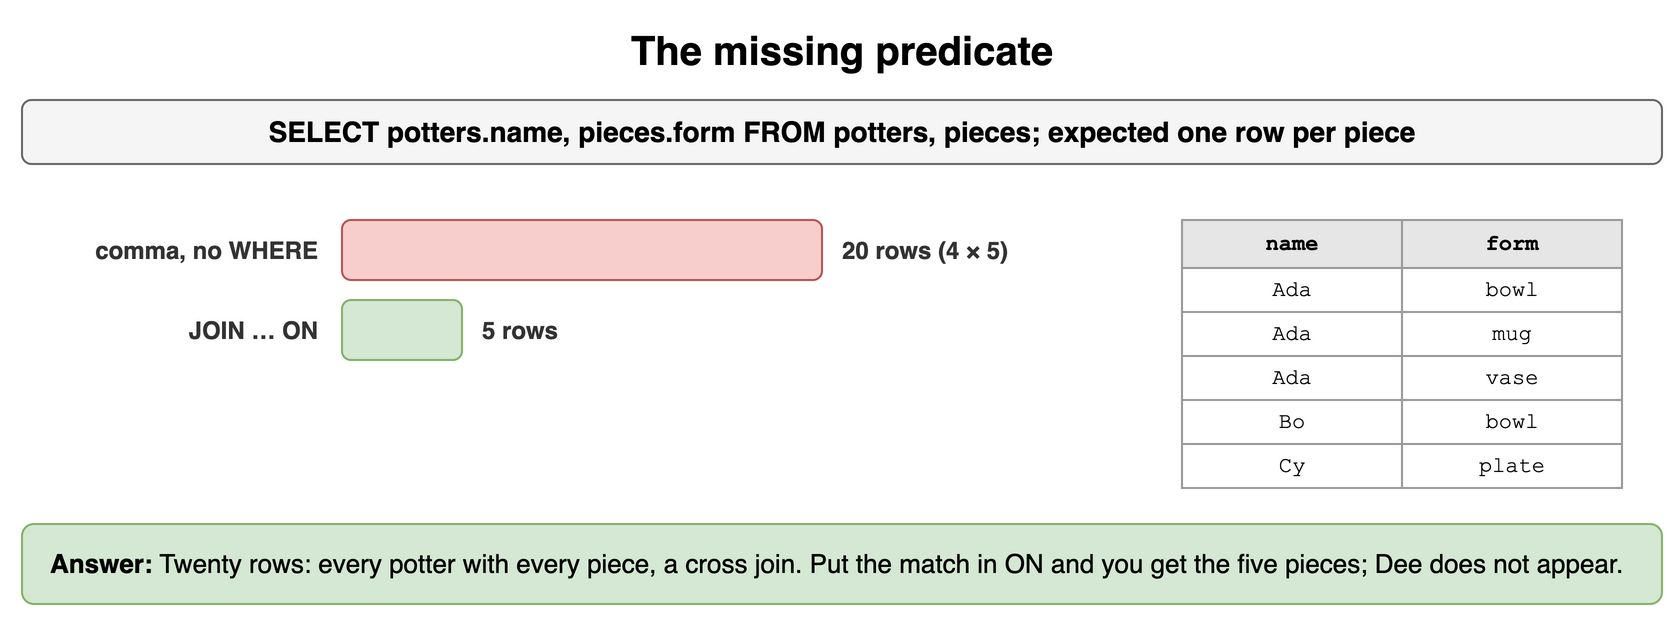

The diagram above was exported from draw.io. Its source (the exported page's mxGraphModel, read from the mxfile embedded in the PNG):
<mxGraphModel dx="900" dy="318" grid="1" gridSize="10" guides="1" tooltips="1" connect="1" arrows="1" fold="1" page="1" pageScale="1" pageWidth="900" pageHeight="318" math="0" shadow="0">
  <root>
    <mxCell id="0" />
    <mxCell id="1" parent="0" />
    <mxCell id="r11" value="The missing predicate" style="text;html=1;align=center;verticalAlign=middle;whiteSpace=wrap;fontSize=20;fontStyle=1;" vertex="1" parent="1">
      <mxGeometry x="40" y="10" width="820" height="30" as="geometry" />
    </mxCell>
    <mxCell id="r12" value="SELECT potters.name, pieces.form FROM potters, pieces; expected one row per piece" style="rounded=1;whiteSpace=wrap;html=1;fillColor=#f5f5f5;strokeColor=#666666;fontStyle=1;fontSize=14;" vertex="1" parent="1">
      <mxGeometry x="40" y="50" width="820" height="32" as="geometry" />
    </mxCell>
    <mxCell id="r13" value="comma, no WHERE" style="text;html=1;whiteSpace=wrap;fontSize=11;align=right;verticalAlign=middle;fontSize=12;fontColor=#333333;fontStyle=1;" vertex="1" parent="1">
      <mxGeometry x="40" y="110" width="150" height="30" as="geometry" />
    </mxCell>
    <mxCell id="r14" value="" style="rounded=1;whiteSpace=wrap;html=1;fillColor=#f8cecc;strokeColor=#b85450;fontSize=11;align=center;fontStyle=1;" vertex="1" parent="1">
      <mxGeometry x="200" y="110" width="240.0" height="30" as="geometry" />
    </mxCell>
    <mxCell id="r15" value="20 rows (4 × 5)" style="text;html=1;whiteSpace=wrap;fontSize=11;align=left;verticalAlign=middle;fontSize=12;fontColor=#333333;fontStyle=1;" vertex="1" parent="1">
      <mxGeometry x="448.0" y="110" width="320" height="30" as="geometry" />
    </mxCell>
    <mxCell id="r16" value="JOIN … ON" style="text;html=1;whiteSpace=wrap;fontSize=11;align=right;verticalAlign=middle;fontSize=12;fontColor=#333333;fontStyle=1;" vertex="1" parent="1">
      <mxGeometry x="40" y="150" width="150" height="30" as="geometry" />
    </mxCell>
    <mxCell id="r17" value="" style="rounded=1;whiteSpace=wrap;html=1;fillColor=#d5e8d4;strokeColor=#82b366;fontSize=11;align=center;fontStyle=1;" vertex="1" parent="1">
      <mxGeometry x="200" y="150" width="60.0" height="30" as="geometry" />
    </mxCell>
    <mxCell id="r18" value="5 rows" style="text;html=1;whiteSpace=wrap;fontSize=11;align=left;verticalAlign=middle;fontSize=12;fontColor=#333333;fontStyle=1;" vertex="1" parent="1">
      <mxGeometry x="268.0" y="150" width="320" height="30" as="geometry" />
    </mxCell>
    <mxCell id="r19" value="name" style="whiteSpace=wrap;html=1;fillColor=#e6e6e6;strokeColor=#999999;fontStyle=1;fontSize=11;fontFamily=Courier New;" vertex="1" parent="1">
      <mxGeometry x="620" y="110" width="110" height="24" as="geometry" />
    </mxCell>
    <mxCell id="r110" value="form" style="whiteSpace=wrap;html=1;fillColor=#e6e6e6;strokeColor=#999999;fontStyle=1;fontSize=11;fontFamily=Courier New;" vertex="1" parent="1">
      <mxGeometry x="730" y="110" width="110" height="24" as="geometry" />
    </mxCell>
    <mxCell id="r111" value="Ada" style="whiteSpace=wrap;html=1;fillColor=#ffffff;strokeColor=#999999;fontSize=11;fontFamily=Courier New;" vertex="1" parent="1">
      <mxGeometry x="620" y="134" width="110" height="22" as="geometry" />
    </mxCell>
    <mxCell id="r112" value="bowl" style="whiteSpace=wrap;html=1;fillColor=#ffffff;strokeColor=#999999;fontSize=11;fontFamily=Courier New;" vertex="1" parent="1">
      <mxGeometry x="730" y="134" width="110" height="22" as="geometry" />
    </mxCell>
    <mxCell id="r113" value="Ada" style="whiteSpace=wrap;html=1;fillColor=#ffffff;strokeColor=#999999;fontSize=11;fontFamily=Courier New;" vertex="1" parent="1">
      <mxGeometry x="620" y="156" width="110" height="22" as="geometry" />
    </mxCell>
    <mxCell id="r114" value="mug" style="whiteSpace=wrap;html=1;fillColor=#ffffff;strokeColor=#999999;fontSize=11;fontFamily=Courier New;" vertex="1" parent="1">
      <mxGeometry x="730" y="156" width="110" height="22" as="geometry" />
    </mxCell>
    <mxCell id="r115" value="Ada" style="whiteSpace=wrap;html=1;fillColor=#ffffff;strokeColor=#999999;fontSize=11;fontFamily=Courier New;" vertex="1" parent="1">
      <mxGeometry x="620" y="178" width="110" height="22" as="geometry" />
    </mxCell>
    <mxCell id="r116" value="vase" style="whiteSpace=wrap;html=1;fillColor=#ffffff;strokeColor=#999999;fontSize=11;fontFamily=Courier New;" vertex="1" parent="1">
      <mxGeometry x="730" y="178" width="110" height="22" as="geometry" />
    </mxCell>
    <mxCell id="r117" value="Bo" style="whiteSpace=wrap;html=1;fillColor=#ffffff;strokeColor=#999999;fontSize=11;fontFamily=Courier New;" vertex="1" parent="1">
      <mxGeometry x="620" y="200" width="110" height="22" as="geometry" />
    </mxCell>
    <mxCell id="r118" value="bowl" style="whiteSpace=wrap;html=1;fillColor=#ffffff;strokeColor=#999999;fontSize=11;fontFamily=Courier New;" vertex="1" parent="1">
      <mxGeometry x="730" y="200" width="110" height="22" as="geometry" />
    </mxCell>
    <mxCell id="r119" value="Cy" style="whiteSpace=wrap;html=1;fillColor=#ffffff;strokeColor=#999999;fontSize=11;fontFamily=Courier New;" vertex="1" parent="1">
      <mxGeometry x="620" y="222" width="110" height="22" as="geometry" />
    </mxCell>
    <mxCell id="r120" value="plate" style="whiteSpace=wrap;html=1;fillColor=#ffffff;strokeColor=#999999;fontSize=11;fontFamily=Courier New;" vertex="1" parent="1">
      <mxGeometry x="730" y="222" width="110" height="22" as="geometry" />
    </mxCell>
    <mxCell id="r121" value="&lt;b&gt;Answer:&lt;/b&gt; Twenty rows: every potter with every piece, a cross join. Put the match in ON and you get the five pieces; Dee does not appear." style="rounded=1;whiteSpace=wrap;html=1;fillColor=#d5e8d4;strokeColor=#82b366;fontSize=13;align=left;spacingLeft=12;" vertex="1" parent="1">
      <mxGeometry x="40" y="262" width="820" height="40" as="geometry" />
    </mxCell>
  </root>
</mxGraphModel>